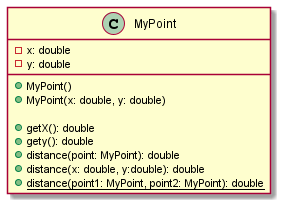

The diagram above was rendered by PlantUML. Its source (embedded in the PNG):
@startuml
class MyPoint {
    -x: double
    -y: double

    +MyPoint()
    +MyPoint(x: double, y: double)

    +getX(): double
    +gety(): double
    +distance(point: MyPoint): double
    +distance(x: double, y:double): double
    {static} +distance(point1: MyPoint, point2: MyPoint): double
}
@enduml